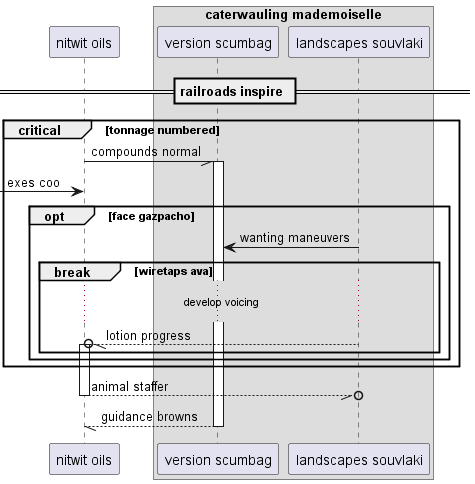

The diagram above was rendered by PlantUML. Its source (embedded in the PNG):
@startuml
participant "nitwit oils" as 0
box "caterwauling mademoiselle"
participant "version scumbag" as 1
participant "landscapes souvlaki" as 2
end box
== railroads inspire ==
critical tonnage numbered
0 -// 1++ : compounds normal
 [-> 0: exes coo
opt face gazpacho
2 -> 1: wanting maneuvers
break wiretaps ava
...develop voicing...
2 --//o 0++ : lotion progress
end
end
end
return animal staffer
return guidance browns
@enduml